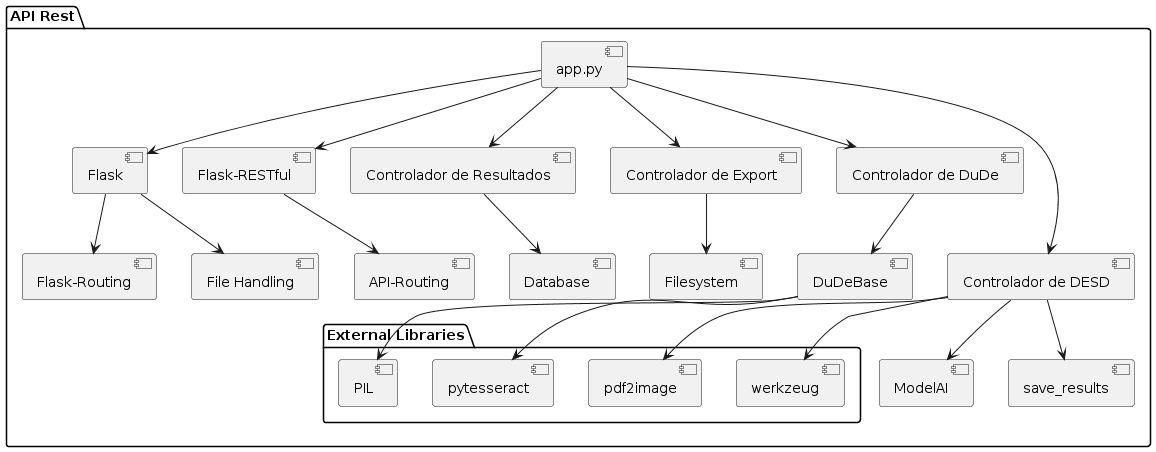

The diagram above was rendered by PlantUML. Its source (embedded in the PNG):
@startuml
package "API Rest" {
  [app.py] -down-> [Flask]
  [app.py] -down-> [Flask-RESTful]
  [app.py] --> [Controlador de Resultados]
  [app.py] --> [Controlador de Export]
  [app.py] --> [Controlador de DuDe]
  [app.py] --> [Controlador de DESD]
  
  [Controlador de DuDe] --> [DuDeBase]
  [Controlador de DESD] --> [ModelAI]
  [Controlador de DESD] --> [save_results]
  [Controlador de Resultados] --> [Database]  
  [Controlador de Export] --> [Filesystem]  
  
  [Flask] --> [Flask-Routing]
  [Flask] --> [File Handling]
  [Flask-RESTful] --> [API-Routing]
  
  package "External Libraries" {
    [PIL]
    [pytesseract]
    [pdf2image]
    [werkzeug]
  }
  
  [DuDeBase] --> [PIL]
  [DuDeBase] --> [pytesseract]
  [Controlador de DESD] --> [pdf2image]
  [Controlador de DESD] --> [werkzeug]
}
@enduml